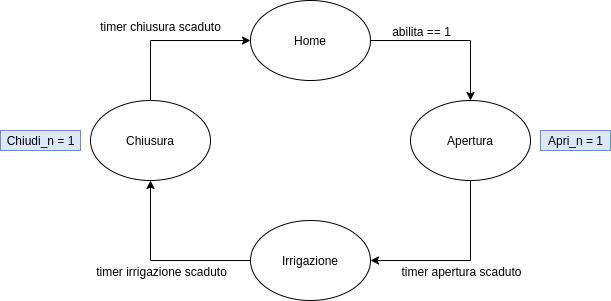

The diagram above was exported from draw.io. Its source (the exported page's mxGraphModel, read from the mxfile embedded in the PNG):
<mxGraphModel dx="1422" dy="737" grid="1" gridSize="10" guides="1" tooltips="1" connect="1" arrows="1" fold="1" page="1" pageScale="1" pageWidth="827" pageHeight="1169" math="0" shadow="0">
  <root>
    <mxCell id="0" />
    <mxCell id="1" parent="0" />
    <mxCell id="mEllimrMwAe8ID7tWE9n-7" style="edgeStyle=orthogonalEdgeStyle;rounded=0;orthogonalLoop=1;jettySize=auto;html=1;entryX=0.5;entryY=1;entryDx=0;entryDy=0;" edge="1" parent="1" source="mEllimrMwAe8ID7tWE9n-1" target="mEllimrMwAe8ID7tWE9n-2">
      <mxGeometry relative="1" as="geometry" />
    </mxCell>
    <mxCell id="mEllimrMwAe8ID7tWE9n-11" value="timer irrigazione scaduto" style="text;html=1;align=center;verticalAlign=middle;resizable=0;points=[];" vertex="1" connectable="0" parent="mEllimrMwAe8ID7tWE9n-7">
      <mxGeometry x="-0.2333" y="12" relative="1" as="geometry">
        <mxPoint x="-21" y="-2" as="offset" />
      </mxGeometry>
    </mxCell>
    <mxCell id="mEllimrMwAe8ID7tWE9n-1" value="Irrigazione" style="ellipse;whiteSpace=wrap;html=1;" vertex="1" parent="1">
      <mxGeometry x="310" y="350" width="120" height="80" as="geometry" />
    </mxCell>
    <mxCell id="mEllimrMwAe8ID7tWE9n-8" style="edgeStyle=orthogonalEdgeStyle;rounded=0;orthogonalLoop=1;jettySize=auto;html=1;entryX=0;entryY=0.5;entryDx=0;entryDy=0;" edge="1" parent="1" source="mEllimrMwAe8ID7tWE9n-2" target="mEllimrMwAe8ID7tWE9n-4">
      <mxGeometry relative="1" as="geometry">
        <Array as="points">
          <mxPoint x="210" y="170" />
        </Array>
      </mxGeometry>
    </mxCell>
    <mxCell id="mEllimrMwAe8ID7tWE9n-2" value="Chiusura" style="ellipse;whiteSpace=wrap;html=1;" vertex="1" parent="1">
      <mxGeometry x="150" y="230" width="120" height="80" as="geometry" />
    </mxCell>
    <mxCell id="mEllimrMwAe8ID7tWE9n-6" style="edgeStyle=orthogonalEdgeStyle;rounded=0;orthogonalLoop=1;jettySize=auto;html=1;entryX=1;entryY=0.5;entryDx=0;entryDy=0;" edge="1" parent="1" source="mEllimrMwAe8ID7tWE9n-3" target="mEllimrMwAe8ID7tWE9n-1">
      <mxGeometry relative="1" as="geometry">
        <Array as="points">
          <mxPoint x="530" y="390" />
        </Array>
      </mxGeometry>
    </mxCell>
    <mxCell id="mEllimrMwAe8ID7tWE9n-10" value="timer apertura scaduto" style="text;html=1;align=center;verticalAlign=middle;resizable=0;points=[];" vertex="1" connectable="0" parent="mEllimrMwAe8ID7tWE9n-6">
      <mxGeometry x="-0.2556" y="1" relative="1" as="geometry">
        <mxPoint x="-11" y="23" as="offset" />
      </mxGeometry>
    </mxCell>
    <mxCell id="mEllimrMwAe8ID7tWE9n-3" value="Apertura" style="ellipse;whiteSpace=wrap;html=1;" vertex="1" parent="1">
      <mxGeometry x="470" y="230" width="120" height="80" as="geometry" />
    </mxCell>
    <mxCell id="mEllimrMwAe8ID7tWE9n-5" style="edgeStyle=orthogonalEdgeStyle;rounded=0;orthogonalLoop=1;jettySize=auto;html=1;" edge="1" parent="1" source="mEllimrMwAe8ID7tWE9n-4" target="mEllimrMwAe8ID7tWE9n-3">
      <mxGeometry relative="1" as="geometry" />
    </mxCell>
    <mxCell id="mEllimrMwAe8ID7tWE9n-9" value="abilita == 1" style="text;html=1;align=center;verticalAlign=middle;resizable=0;points=[];" vertex="1" connectable="0" parent="mEllimrMwAe8ID7tWE9n-5">
      <mxGeometry x="-0.2" relative="1" as="geometry">
        <mxPoint x="-14" y="-10" as="offset" />
      </mxGeometry>
    </mxCell>
    <mxCell id="mEllimrMwAe8ID7tWE9n-4" value="Home" style="ellipse;whiteSpace=wrap;html=1;" vertex="1" parent="1">
      <mxGeometry x="310" y="130" width="120" height="80" as="geometry" />
    </mxCell>
    <mxCell id="mEllimrMwAe8ID7tWE9n-12" value="timer chiusura scaduto" style="text;html=1;align=center;verticalAlign=middle;resizable=0;points=[];autosize=1;" vertex="1" parent="1">
      <mxGeometry x="150" y="146" width="140" height="20" as="geometry" />
    </mxCell>
    <mxCell id="mEllimrMwAe8ID7tWE9n-13" value="Apri_n = 1" style="text;html=1;align=center;verticalAlign=middle;resizable=0;points=[];autosize=1;fillColor=#dae8fc;strokeColor=#6c8ebf;" vertex="1" parent="1">
      <mxGeometry x="600" y="260" width="70" height="20" as="geometry" />
    </mxCell>
    <mxCell id="mEllimrMwAe8ID7tWE9n-14" value="Chiudi_n = 1" style="text;html=1;align=center;verticalAlign=middle;resizable=0;points=[];autosize=1;fillColor=#dae8fc;strokeColor=#6c8ebf;" vertex="1" parent="1">
      <mxGeometry x="60" y="260" width="80" height="20" as="geometry" />
    </mxCell>
  </root>
</mxGraphModel>